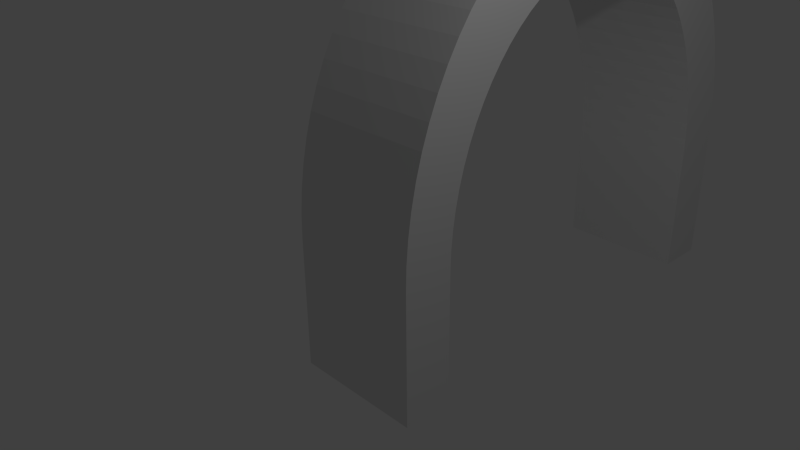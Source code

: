 # Source: tube_bend.blend  (saved by Blender 2.72.0; exported with 4.5.12 LTS)
import bpy
from mathutils import Matrix  # noqa: F401  (used for matrix-valued properties, if any)

bpy.ops.wm.read_factory_settings(use_empty=True)
scene = bpy.context.scene
scene.name = 'Scene'

# ---- collections
col_collection_1 = bpy.data.collections.new('Collection 1'); scene.collection.children.link(col_collection_1)

# ---- world
world_world = bpy.data.worlds.new('World'); scene.world = world_world
world_world.color = (0.05088, 0.05088, 0.05088)
world_world.use_sun_shadow = False
world_world.sun_shadow_jitter_overblur = 0.0
world_world.cycles.sampling_method = 'MANUAL'
world_world.cycles.sample_map_resolution = 256

# ---- cameras
cam_camera = bpy.data.cameras.new('Camera')
cam_camera.clip_end = 100.0
cam_camera.lens = 35.0
cam_camera.sensor_width = 32.0
cam_camera.sensor_height = 18.0
cam_camera.ortho_scale = 7.314
cam_camera.dof.focus_distance = 0.0
cam_camera.dof.aperture_fstop = 128.0

# ---- lights
light_lamp = bpy.data.lights.new('Lamp', 'POINT')
light_lamp.transmission_factor = 0.0
light_lamp.cutoff_distance = 30.0
light_lamp.energy = 100.0
light_lamp.shadow_buffer_clip_start = 1.001
light_lamp.shadow_soft_size = 0.1
light_lamp.shadow_maximum_resolution = 0.006
light_lamp.use_absolute_resolution = True
light_lamp.cycles.use_multiple_importance_sampling = False

# ---- meshes
me_plane = bpy.data.meshes.new('Plane')
me_plane.from_pydata([(-1.0, -0.4911, 0.0), (-0.8659, -0.3901, 0.0), (0.8659, -0.3901, 0.0), (0.8659, 0.3901, 0.0), (1.0, 0.4911, 0.0), (1.0, -0.4911, 0.0), (-1.0, 0.4911, 0.0), (-0.8659, 0.3901, 0.0), (1.0, -0.4772, 0.3524), (-1.0, -0.4772, 0.3524), (-1.0, 0.5019, 0.2753), (1.0, 0.5019, 0.2753), (1.0, -0.4358, 0.7026), (-1.0, -0.4358, 0.7026), (-1.0, 0.5343, 0.5489), (1.0, 0.5343, 0.5489), (1.0, -0.367, 1.048), (-1.0, -0.367, 1.048), (-1.0, 0.588, 0.8191), (1.0, 0.588, 0.8191), (1.0, -0.2713, 1.388), (-1.0, -0.2713, 1.388), (-1.0, 0.6628, 1.084), (1.0, 0.6628, 1.084), (1.0, -0.1492, 1.719), (-1.0, -0.1492, 1.719), (-1.0, 0.7582, 1.343), (1.0, 0.7582, 1.343), (1.0, -0.00159, 2.039), (-1.0, -0.00159, 2.039), (-1.0, 0.8735, 1.593), (1.0, 0.8735, 1.593), (1.0, 0.1707, 2.347), (-1.0, 0.1707, 2.347), (-1.0, 1.008, 1.833), (1.0, 1.008, 1.833), (1.0, 0.3666, 2.64), (-1.0, 0.3666, 2.64), (-1.0, 1.161, 2.062), (1.0, 1.161, 2.062), (1.0, 0.5849, 2.917), (-1.0, 0.5849, 2.917), (-1.0, 1.332, 2.279), (1.0, 1.332, 2.279), (1.0, 0.8243, 3.176), (-1.0, 0.8243, 3.176), (-1.0, 1.519, 2.481), (1.0, 1.519, 2.481), (1.0, 1.083, 3.415), (-1.0, 1.083, 3.415), (-1.0, 1.721, 2.668), (1.0, 1.721, 2.668), (1.0, 1.36, 3.633), (-1.0, 1.36, 3.633), (-1.0, 1.938, 2.839), (1.0, 1.938, 2.839), (1.0, 1.653, 3.829), (-1.0, 1.653, 3.829), (-1.0, 2.167, 2.992), (1.0, 2.167, 2.992), (1.0, 1.961, 4.002), (-1.0, 1.961, 4.002), (-1.0, 2.407, 3.126), (1.0, 2.407, 3.126), (1.0, 2.281, 4.149), (-1.0, 2.281, 4.149), (-1.0, 2.657, 3.242), (1.0, 2.657, 3.242), (1.0, 2.612, 4.271), (-1.0, 2.612, 4.271), (-1.0, 2.916, 3.337), (1.0, 2.916, 3.337), (1.0, 2.952, 4.367), (-1.0, 2.952, 4.367), (-1.0, 3.181, 3.412), (1.0, 3.181, 3.412), (1.0, 3.297, 4.436), (-1.0, 3.297, 4.436), (-1.0, 3.451, 3.466), (1.0, 3.451, 3.466), (1.0, 3.648, 4.477), (-1.0, 3.648, 4.477), (-1.0, 3.725, 3.498), (1.0, 3.725, 3.498), (1.0, 4.0, 4.491), (-1.0, 4.0, 4.491), (-1.0, 4.0, 3.509), (1.0, 4.0, 3.509), (1.0, 4.352, 4.477), (-1.0, 4.352, 4.477), (-1.0, 4.275, 3.498), (1.0, 4.275, 3.498), (1.0, 4.703, 4.436), (-1.0, 4.703, 4.436), (-1.0, 4.549, 3.466), (1.0, 4.549, 3.466), (1.0, 5.048, 4.367), (-1.0, 5.048, 4.367), (-1.0, 4.819, 3.412), (1.0, 4.819, 3.412), (1.0, 5.388, 4.271), (-1.0, 5.388, 4.271), (-1.0, 5.084, 3.337), (1.0, 5.084, 3.337), (1.0, 5.719, 4.149), (-1.0, 5.719, 4.149), (-1.0, 5.343, 3.242), (1.0, 5.343, 3.242), (1.0, 6.039, 4.002), (-1.0, 6.039, 4.002), (-1.0, 5.593, 3.126), (1.0, 5.593, 3.126), (1.0, 6.347, 3.829), (-1.0, 6.347, 3.829), (-1.0, 5.833, 2.992), (1.0, 5.833, 2.992), (1.0, 6.64, 3.633), (-1.0, 6.64, 3.633), (-1.0, 6.062, 2.839), (1.0, 6.062, 2.839), (1.0, 6.917, 3.415), (-1.0, 6.917, 3.415), (-1.0, 6.279, 2.668), (1.0, 6.279, 2.668), (1.0, 7.176, 3.176), (-1.0, 7.176, 3.176), (-1.0, 6.481, 2.481), (1.0, 6.481, 2.481), (1.0, 7.415, 2.917), (-1.0, 7.415, 2.917), (-1.0, 6.668, 2.279), (1.0, 6.668, 2.279), (1.0, 7.633, 2.64), (-1.0, 7.633, 2.64), (-1.0, 6.839, 2.062), (1.0, 6.839, 2.062), (1.0, 7.829, 2.347), (-1.0, 7.829, 2.347), (-1.0, 6.992, 1.833), (1.0, 6.992, 1.833), (1.0, 8.002, 2.039), (-1.0, 8.002, 2.039), (-1.0, 7.126, 1.593), (1.0, 7.126, 1.593), (1.0, 8.149, 1.719), (-1.0, 8.149, 1.719), (-1.0, 7.242, 1.343), (1.0, 7.242, 1.343), (1.0, 8.271, 1.388), (-1.0, 8.271, 1.388), (-1.0, 7.337, 1.084), (1.0, 7.337, 1.084), (1.0, 8.367, 1.048), (-1.0, 8.367, 1.048), (-1.0, 7.412, 0.8191), (1.0, 7.412, 0.8191), (1.0, 8.436, 0.7026), (-1.0, 8.436, 0.7026), (-1.0, 7.466, 0.5489), (1.0, 7.466, 0.5489), (1.0, 8.477, 0.3524), (-1.0, 8.477, 0.3524), (-1.0, 7.498, 0.2753), (1.0, 7.498, 0.2753), (1.0, 8.491, -1.252e-06), (-1.0, 8.491, -1.252e-06), (-1.0, 7.509, -1.699e-06), (1.0, 7.509, -1.699e-06), (-0.8659, 7.61, -1.653e-06), (0.8659, 7.61, -1.653e-06), (0.8659, 8.39, -1.298e-06), (-0.8659, 8.39, -1.298e-06), (0.8659, 0.4012, 0.2832), (0.8659, 0.4345, 0.5647), (-0.8659, 0.4345, 0.5647), (-0.8659, 0.4012, 0.2832), (0.8659, -0.3766, 0.3444), (0.8659, -0.336, 0.6868), (-0.8659, -0.336, 0.6868), (-0.8659, -0.3766, 0.3444), (0.8659, 0.4898, 0.8427), (-0.8659, 0.4898, 0.8427), (0.8659, -0.2688, 1.025), (-0.8659, -0.2688, 1.025), (0.8659, 0.5668, 1.116), (-0.8659, 0.5668, 1.116), (0.8659, -0.1752, 1.357), (-0.8659, -0.1752, 1.357), (0.8659, 0.6649, 1.381), (-0.8659, 0.6649, 1.381), (0.8659, -0.05591, 1.68), (-0.8659, -0.05591, 1.68), (0.8659, 0.7835, 1.639), (-0.8659, 0.7835, 1.639), (0.8659, 0.08841, 1.993), (-0.8659, 0.08841, 1.993), (0.8659, 0.922, 1.886), (-0.8659, 0.922, 1.886), (0.8659, 0.2568, 2.294), (-0.8659, 0.2568, 2.294), (0.8659, 1.08, 2.122), (-0.8659, 1.08, 2.122), (0.8659, 0.4483, 2.58), (-0.8659, 0.4483, 2.58), (0.8659, 1.255, 2.344), (-0.8659, 1.255, 2.344), (0.8659, 0.6618, 2.851), (-0.8659, 0.6618, 2.851), (0.8659, 1.447, 2.553), (-0.8659, 1.447, 2.553), (0.8659, 0.8957, 3.104), (-0.8659, 0.8957, 3.104), (0.8659, 1.656, 2.745), (-0.8659, 1.656, 2.745), (0.8659, 1.149, 3.338), (-0.8659, 1.149, 3.338), (0.8659, 1.878, 2.92), (-0.8659, 1.878, 2.92), (0.8659, 1.42, 3.552), (-0.8659, 1.42, 3.552), (0.8659, 2.114, 3.078), (-0.8659, 2.114, 3.078), (0.8659, 1.706, 3.743), (-0.8659, 1.706, 3.743), (0.8659, 2.361, 3.216), (-0.8659, 2.361, 3.216), (0.8659, 2.007, 3.912), (-0.8659, 2.007, 3.912), (0.8659, 2.619, 3.335), (-0.8659, 2.619, 3.335), (0.8659, 2.32, 4.056), (-0.8659, 2.32, 4.056), (0.8659, 2.884, 3.433), (-0.8659, 2.884, 3.433), (0.8659, 2.643, 4.175), (-0.8659, 2.643, 4.175), (0.8659, 3.157, 3.51), (-0.8659, 3.157, 3.51), (0.8659, 2.975, 4.269), (-0.8659, 2.975, 4.269), (0.8659, 3.435, 3.565), (-0.8659, 3.435, 3.565), (0.8659, 3.313, 4.336), (-0.8659, 3.313, 4.336), (0.8659, 3.717, 3.599), (-0.8659, 3.717, 3.599), (0.8659, 3.656, 4.377), (-0.8659, 3.656, 4.377), (0.8659, 4.0, 3.61), (-0.8659, 4.0, 3.61), (0.8659, 4.0, 4.39), (-0.8659, 4.0, 4.39), (0.8659, 4.283, 3.599), (-0.8659, 4.283, 3.599), (0.8659, 4.344, 4.377), (-0.8659, 4.344, 4.377), (0.8659, 4.565, 3.565), (-0.8659, 4.565, 3.565), (0.8659, 4.687, 4.336), (-0.8659, 4.687, 4.336), (0.8659, 4.843, 3.51), (-0.8659, 4.843, 3.51), (0.8659, 5.025, 4.269), (-0.8659, 5.025, 4.269), (0.8659, 5.116, 3.433), (-0.8659, 5.116, 3.433), (0.8659, 5.357, 4.175), (-0.8659, 5.357, 4.175), (0.8659, 5.381, 3.335), (-0.8659, 5.381, 3.335), (0.8659, 5.68, 4.056), (-0.8659, 5.68, 4.056), (0.8659, 5.639, 3.216), (-0.8659, 5.639, 3.216), (0.8659, 5.993, 3.912), (-0.8659, 5.993, 3.912), (0.8659, 5.886, 3.078), (-0.8659, 5.886, 3.078), (0.8659, 6.294, 3.743), (-0.8659, 6.294, 3.743), (0.8659, 6.122, 2.92), (-0.8659, 6.122, 2.92), (0.8659, 6.58, 3.552), (-0.8659, 6.58, 3.552), (0.8659, 6.344, 2.745), (-0.8659, 6.344, 2.745), (0.8659, 6.851, 3.338), (-0.8659, 6.851, 3.338), (0.8659, 6.553, 2.553), (-0.8659, 6.553, 2.553), (0.8659, 7.104, 3.104), (-0.8659, 7.104, 3.104), (0.8659, 6.745, 2.344), (-0.8659, 6.745, 2.344), (0.8659, 7.338, 2.851), (-0.8659, 7.338, 2.851), (0.8659, 6.92, 2.122), (-0.8659, 6.92, 2.122), (0.8659, 7.552, 2.58), (-0.8659, 7.552, 2.58), (0.8659, 7.078, 1.886), (-0.8659, 7.078, 1.886), (0.8659, 7.743, 2.294), (-0.8659, 7.743, 2.294), (0.8659, 7.216, 1.639), (-0.8659, 7.216, 1.639), (0.8659, 7.912, 1.993), (-0.8659, 7.912, 1.993), (0.8659, 7.335, 1.381), (-0.8659, 7.335, 1.381), (0.8659, 8.056, 1.68), (-0.8659, 8.056, 1.68), (0.8659, 7.433, 1.116), (-0.8659, 7.433, 1.116), (0.8659, 8.175, 1.357), (-0.8659, 8.175, 1.357), (0.8659, 7.51, 0.8427), (-0.8659, 7.51, 0.8427), (0.8659, 8.269, 1.025), (-0.8659, 8.269, 1.025), (0.8659, 7.565, 0.5647), (-0.8659, 7.565, 0.5647), (0.8659, 8.336, 0.6868), (-0.8659, 8.336, 0.6868), (0.8659, 7.599, 0.2832), (-0.8659, 7.599, 0.2832), (0.8659, 8.377, 0.3444), (-0.8659, 8.377, 0.3444), (-1.0, -0.4911, -2.015), (-0.8659, -0.3901, -2.015), (0.8659, -0.3901, -2.015), (0.8659, 0.3901, -2.015), (1.0, 0.4911, -2.015), (1.0, -0.4911, -2.015), (-1.0, 0.4911, -2.015), (-0.8659, 0.3901, -2.015), (1.0, 8.491, -2.015), (-1.0, 8.491, -2.015), (-1.0, 7.509, -2.015), (1.0, 7.509, -2.015), (-0.8659, 7.61, -2.015), (0.8659, 7.61, -2.015), (0.8659, 8.39, -2.015), (-0.8659, 8.39, -2.015)], [], [(167, 166, 338, 339), (169, 170, 342, 341), (0, 5, 8, 9), (6, 0, 9, 10), (4, 6, 10, 11), (5, 4, 11, 8), (9, 8, 12, 13), (10, 9, 13, 14), (11, 10, 14, 15), (8, 11, 15, 12), (13, 12, 16, 17), (14, 13, 17, 18), (15, 14, 18, 19), (12, 15, 19, 16), (17, 16, 20, 21), (18, 17, 21, 22), (19, 18, 22, 23), (16, 19, 23, 20), (21, 20, 24, 25), (22, 21, 25, 26), (23, 22, 26, 27), (20, 23, 27, 24), (25, 24, 28, 29), (26, 25, 29, 30), (27, 26, 30, 31), (24, 27, 31, 28), (29, 28, 32, 33), (30, 29, 33, 34), (31, 30, 34, 35), (28, 31, 35, 32), (33, 32, 36, 37), (34, 33, 37, 38), (35, 34, 38, 39), (32, 35, 39, 36), (37, 36, 40, 41), (38, 37, 41, 42), (39, 38, 42, 43), (36, 39, 43, 40), (41, 40, 44, 45), (42, 41, 45, 46), (43, 42, 46, 47), (40, 43, 47, 44), (45, 44, 48, 49), (46, 45, 49, 50), (47, 46, 50, 51), (44, 47, 51, 48), (49, 48, 52, 53), (50, 49, 53, 54), (51, 50, 54, 55), (48, 51, 55, 52), (53, 52, 56, 57), (54, 53, 57, 58), (55, 54, 58, 59), (52, 55, 59, 56), (57, 56, 60, 61), (58, 57, 61, 62), (59, 58, 62, 63), (56, 59, 63, 60), (61, 60, 64, 65), (62, 61, 65, 66), (63, 62, 66, 67), (60, 63, 67, 64), (65, 64, 68, 69), (66, 65, 69, 70), (67, 66, 70, 71), (64, 67, 71, 68), (69, 68, 72, 73), (70, 69, 73, 74), (71, 70, 74, 75), (68, 71, 75, 72), (73, 72, 76, 77), (74, 73, 77, 78), (75, 74, 78, 79), (72, 75, 79, 76), (77, 76, 80, 81), (78, 77, 81, 82), (79, 78, 82, 83), (76, 79, 83, 80), (81, 80, 84, 85), (82, 81, 85, 86), (83, 82, 86, 87), (80, 83, 87, 84), (85, 84, 88, 89), (86, 85, 89, 90), (87, 86, 90, 91), (84, 87, 91, 88), (89, 88, 92, 93), (90, 89, 93, 94), (91, 90, 94, 95), (88, 91, 95, 92), (93, 92, 96, 97), (94, 93, 97, 98), (95, 94, 98, 99), (92, 95, 99, 96), (97, 96, 100, 101), (98, 97, 101, 102), (99, 98, 102, 103), (96, 99, 103, 100), (101, 100, 104, 105), (102, 101, 105, 106), (103, 102, 106, 107), (100, 103, 107, 104), (105, 104, 108, 109), (106, 105, 109, 110), (107, 106, 110, 111), (104, 107, 111, 108), (109, 108, 112, 113), (110, 109, 113, 114), (111, 110, 114, 115), (108, 111, 115, 112), (113, 112, 116, 117), (114, 113, 117, 118), (115, 114, 118, 119), (112, 115, 119, 116), (117, 116, 120, 121), (118, 117, 121, 122), (119, 118, 122, 123), (116, 119, 123, 120), (121, 120, 124, 125), (122, 121, 125, 126), (123, 122, 126, 127), (120, 123, 127, 124), (125, 124, 128, 129), (126, 125, 129, 130), (127, 126, 130, 131), (124, 127, 131, 128), (129, 128, 132, 133), (130, 129, 133, 134), (131, 130, 134, 135), (128, 131, 135, 132), (133, 132, 136, 137), (134, 133, 137, 138), (135, 134, 138, 139), (132, 135, 139, 136), (137, 136, 140, 141), (138, 137, 141, 142), (139, 138, 142, 143), (136, 139, 143, 140), (141, 140, 144, 145), (142, 141, 145, 146), (143, 142, 146, 147), (140, 143, 147, 144), (145, 144, 148, 149), (146, 145, 149, 150), (147, 146, 150, 151), (144, 147, 151, 148), (149, 148, 152, 153), (150, 149, 153, 154), (151, 150, 154, 155), (148, 151, 155, 152), (153, 152, 156, 157), (154, 153, 157, 158), (155, 154, 158, 159), (152, 155, 159, 156), (157, 156, 160, 161), (158, 157, 161, 162), (159, 158, 162, 163), (156, 159, 163, 160), (161, 160, 164, 165), (162, 161, 165, 166), (163, 162, 166, 167), (160, 163, 167, 164), (164, 167, 339, 336), (0, 6, 334, 328), (172, 173, 174, 175), (176, 177, 173, 172), (3, 172, 175, 7), (175, 174, 178, 179), (173, 180, 181, 174), (179, 178, 177, 176), (2, 176, 172, 3), (177, 182, 180, 173), (7, 175, 179, 1), (174, 181, 183, 178), (180, 184, 185, 181), (1, 179, 176, 2), (178, 183, 182, 177), (182, 186, 184, 180), (181, 185, 187, 183), (184, 188, 189, 185), (183, 187, 186, 182), (186, 190, 188, 184), (185, 189, 191, 187), (188, 192, 193, 189), (187, 191, 190, 186), (190, 194, 192, 188), (189, 193, 195, 191), (192, 196, 197, 193), (191, 195, 194, 190), (194, 198, 196, 192), (193, 197, 199, 195), (196, 200, 201, 197), (195, 199, 198, 194), (198, 202, 200, 196), (197, 201, 203, 199), (200, 204, 205, 201), (199, 203, 202, 198), (202, 206, 204, 200), (201, 205, 207, 203), (204, 208, 209, 205), (203, 207, 206, 202), (206, 210, 208, 204), (205, 209, 211, 207), (208, 212, 213, 209), (207, 211, 210, 206), (210, 214, 212, 208), (209, 213, 215, 211), (212, 216, 217, 213), (211, 215, 214, 210), (214, 218, 216, 212), (213, 217, 219, 215), (216, 220, 221, 217), (215, 219, 218, 214), (218, 222, 220, 216), (217, 221, 223, 219), (220, 224, 225, 221), (219, 223, 222, 218), (222, 226, 224, 220), (221, 225, 227, 223), (224, 228, 229, 225), (223, 227, 226, 222), (226, 230, 228, 224), (225, 229, 231, 227), (228, 232, 233, 229), (227, 231, 230, 226), (230, 234, 232, 228), (229, 233, 235, 231), (232, 236, 237, 233), (231, 235, 234, 230), (234, 238, 236, 232), (233, 237, 239, 235), (236, 240, 241, 237), (235, 239, 238, 234), (238, 242, 240, 236), (237, 241, 243, 239), (240, 244, 245, 241), (239, 243, 242, 238), (242, 246, 244, 240), (241, 245, 247, 243), (244, 248, 249, 245), (243, 247, 246, 242), (246, 250, 248, 244), (245, 249, 251, 247), (248, 252, 253, 249), (247, 251, 250, 246), (250, 254, 252, 248), (249, 253, 255, 251), (252, 256, 257, 253), (251, 255, 254, 250), (254, 258, 256, 252), (253, 257, 259, 255), (256, 260, 261, 257), (255, 259, 258, 254), (258, 262, 260, 256), (257, 261, 263, 259), (260, 264, 265, 261), (259, 263, 262, 258), (262, 266, 264, 260), (261, 265, 267, 263), (264, 268, 269, 265), (263, 267, 266, 262), (266, 270, 268, 264), (265, 269, 271, 267), (268, 272, 273, 269), (267, 271, 270, 266), (270, 274, 272, 268), (269, 273, 275, 271), (272, 276, 277, 273), (271, 275, 274, 270), (274, 278, 276, 272), (273, 277, 279, 275), (276, 280, 281, 277), (275, 279, 278, 274), (278, 282, 280, 276), (277, 281, 283, 279), (280, 284, 285, 281), (279, 283, 282, 278), (282, 286, 284, 280), (281, 285, 287, 283), (284, 288, 289, 285), (283, 287, 286, 282), (286, 290, 288, 284), (285, 289, 291, 287), (288, 292, 293, 289), (287, 291, 290, 286), (290, 294, 292, 288), (289, 293, 295, 291), (292, 296, 297, 293), (291, 295, 294, 290), (294, 298, 296, 292), (293, 297, 299, 295), (296, 300, 301, 297), (295, 299, 298, 294), (298, 302, 300, 296), (297, 301, 303, 299), (300, 304, 305, 301), (299, 303, 302, 298), (302, 306, 304, 300), (301, 305, 307, 303), (304, 308, 309, 305), (303, 307, 306, 302), (306, 310, 308, 304), (305, 309, 311, 307), (308, 312, 313, 309), (307, 311, 310, 306), (310, 314, 312, 308), (309, 313, 315, 311), (312, 316, 317, 313), (311, 315, 314, 310), (314, 318, 316, 312), (313, 317, 319, 315), (316, 320, 321, 317), (315, 319, 318, 314), (318, 322, 320, 316), (317, 321, 323, 319), (320, 324, 325, 321), (319, 323, 322, 318), (322, 326, 324, 320), (321, 325, 327, 323), (169, 168, 325, 324), (323, 327, 326, 322), (170, 169, 324, 326), (168, 171, 327, 325), (171, 170, 326, 327), (328, 329, 330, 331, 332, 333), (328, 334, 332, 331, 335, 329), (336, 339, 338, 340, 341, 342), (337, 336, 342, 343, 340, 338), (166, 165, 337, 338), (2, 3, 331, 330), (4, 5, 333, 332), (165, 164, 336, 337), (6, 4, 332, 334), (170, 171, 343, 342), (7, 1, 329, 335), (3, 7, 335, 331), (5, 0, 328, 333), (168, 169, 341, 340), (1, 2, 330, 329), (171, 168, 340, 343)])
me_plane.use_remesh_preserve_volume = False
me_plane.use_remesh_preserve_attributes = False
me_plane.use_mirror_vertex_groups = False
me_plane.update()

# ---- objects
ob_plane = bpy.data.objects.new('Plane', me_plane)
ob_lamp = bpy.data.objects.new('Lamp', light_lamp)
ob_camera = bpy.data.objects.new('Camera', cam_camera)

# ---- transforms, parenting, visibility, modifiers, constraints
ob_plane.location = (0.0, 0.0, 0.0)
ob_plane.scale = (1.0, 0.7759, 1.0)
ob_plane.lineart.crease_threshold = 0.0
ob_lamp.location = (4.076, 1.005, 5.904)
ob_lamp.rotation_euler = (0.6503, 0.05522, 1.866)
ob_lamp.lock_rotations_4d = False
ob_lamp.empty_display_type = 'ARROWS'
ob_lamp.color = (0.0, 0.0, 0.0, 0.0)
ob_lamp.lineart.crease_threshold = 0.0
ob_camera.location = (7.481, -6.508, 5.344)
ob_camera.rotation_euler = (1.109, 0.01082, 0.8149)
ob_camera.lock_rotations_4d = False
ob_camera.empty_display_type = 'ARROWS'
ob_camera.color = (0.0, 0.0, 0.0, 0.0)
ob_camera.display_type = 'WIRE'
ob_camera.lineart.crease_threshold = 0.0

# ---- collection membership
col_collection_1.objects.link(ob_plane)
col_collection_1.objects.link(ob_lamp)
col_collection_1.objects.link(ob_camera)

# ---- scene / render settings (as saved in the file)
scene.camera = ob_camera
scene.frame_start = 1; scene.frame_end = 250; scene.frame_set(1)
scene.render.engine = 'BLENDER_EEVEE_NEXT'
scene.render.resolution_percentage = 50
scene.render.dither_intensity = 0.0
scene.cycles.use_denoising = False
scene.cycles.samples = 10
scene.cycles.sampling_pattern = 'TABULATED_SOBOL'
scene.cycles.light_sampling_threshold = 0.0
scene.cycles.use_adaptive_sampling = False
scene.cycles.use_light_tree = False
scene.cycles.blur_glossy = 0.0
scene.cycles.pixel_filter_type = 'GAUSSIAN'
scene.cycles.sample_clamp_indirect = 0.0
scene.view_settings.view_transform = 'Standard'
bpy.context.view_layer.update()
